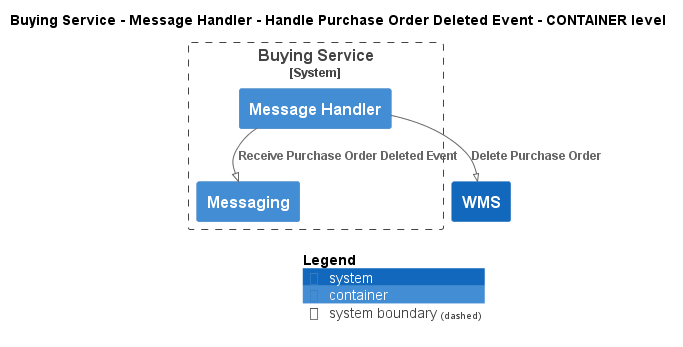

The diagram above was rendered by PlantUML. Its source (embedded in the PNG):
@startuml
!pragma layout smetana
!include ..\..\..\..\..\..\.c4s\C4_Container.puml

AddElementTag("state:new", $bgColor=green, $fontColor=#ffffff, $borderColor=green, $shadowing="False")
AddElementTag("state:changed", $bgColor=orange, $fontColor=#ffffff, $borderColor=orange, $shadowing="False")
AddElementTag("state:removed", $bgColor=red, $fontColor=#ffffff, $borderColor=red, $shadowing="False")

AddRelTag("state:new", $textColor=green, $lineColor=green)
AddRelTag("state:changed", $textColor=orange, $lineColor=orange)
AddRelTag("state:removed", $textColor=red, $lineColor=red)

SHOW_PERSON_PORTRAIT()
LAYOUT_TOP_DOWN()

skinparam linetype polyline

title Buying Service - Message Handler - Handle Purchase Order Deleted Event - CONTAINER level


System_Boundary(ECommercePlatform.SoftwareSystems.BuyingService, "Buying Service") {
    Container(ECommercePlatform.SoftwareSystems.BuyingService.Containers.MessageHandler, "Message Handler", "", "")
    Container(ECommercePlatform.SoftwareSystems.BuyingService.Containers.Messaging, "Messaging", "", "")
}
System(ECommercePlatform.SoftwareSystems.WMS, "WMS", "")

Rel(ECommercePlatform.SoftwareSystems.BuyingService.Containers.MessageHandler, ECommercePlatform.SoftwareSystems.BuyingService.Containers.Messaging, "Receive Purchase Order Deleted Event")
Rel(ECommercePlatform.SoftwareSystems.BuyingService.Containers.MessageHandler, ECommercePlatform.SoftwareSystems.WMS, "Delete Purchase Order")


SHOW_LEGEND()
@enduml